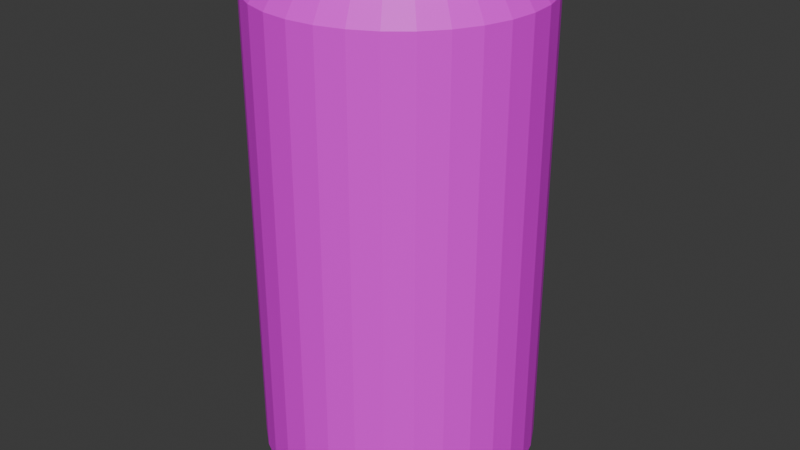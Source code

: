 # Source: CokeCan.blend  (saved by Blender 4.0.36; exported with 4.5.12 LTS)
import bpy
from mathutils import Matrix  # noqa: F401  (used for matrix-valued properties, if any)

bpy.ops.wm.read_factory_settings(use_empty=True)
scene = bpy.context.scene
scene.name = 'Scene'

# ---- collections
col_collection = bpy.data.collections.new('Collection'); scene.collection.children.link(col_collection)

# ---- images (referenced by path relative to the original .blend; pixels are not part of the script)
import os
ASSET_DIR = os.environ.get("B2B_ASSET_DIR", "")  # directory of the original .blend (textures are referenced by path, not embedded)
HERE = os.path.dirname(os.path.abspath(__file__))  # packed textures are extracted next to this script under _unpacked/

def load_image(name, relpath, width, height, colorspace="sRGB"):
    """Load a texture the original file referenced (path relative to the .blend, or extracted next to this script)."""
    p = next((c for c in (os.path.join(HERE, relpath), os.path.join(ASSET_DIR, relpath)) if relpath and os.path.exists(c)), "")
    if p:
        img = bpy.data.images.load(p, check_existing=True)
        img.name = name
    else:  # same state as the original file: an image datablock whose file is absent (Cycles renders it pink)
        img = bpy.data.images.new(name, width, height)
        img.source = "FILE"
        img.filepath = "//" + (relpath or name)
    img.colorspace_settings.name = colorspace
    return img
img_coke_can_label_jpg = load_image('Coke Can Label.jpg', 'Coke Can Label.jpg', 1024, 1024, 'sRGB')
img_top_coke_can_jpg = load_image('Top Coke Can.jpg', 'Top Coke Can.jpg', 1024, 1024, 'sRGB')

# ---- materials (node trees are filled in below, after node groups)
mat_material_004 = bpy.data.materials.new('Material.004')
mat_material_004.use_transparent_shadow = False
mat_material_002 = bpy.data.materials.new('Material.002')
mat_material_002.use_transparent_shadow = False
mat_material_003 = bpy.data.materials.new('Material.003')
mat_material_003.use_transparent_shadow = False

# ---- material node trees
mat_material_004.use_nodes = True; mat_material_004.node_tree.nodes.clear()
_N = mat_material_004.node_tree.nodes; _L = mat_material_004.node_tree.links
n0 = _N.new('ShaderNodeBsdfPrincipled'); n0.name = 'Principled BSDF'; n0.location = (10, 300)
n0.inputs[3].default_value = 1.45
n1 = _N.new('ShaderNodeOutputMaterial'); n1.name = 'Material Output'; n1.location = (300, 300)
n2 = _N.new('ShaderNodeTexImage'); n2.name = 'Image Texture'; n2.location = (-280, 275)
n2.image = img_coke_can_label_jpg
_L.new(n0.outputs[0], n1.inputs[0])
_L.new(n2.outputs[0], n0.inputs[0])
n1.is_active_output = True
mat_material_002.use_nodes = True; mat_material_002.node_tree.nodes.clear()
_N = mat_material_002.node_tree.nodes; _L = mat_material_002.node_tree.links
n0 = _N.new('ShaderNodeBsdfPrincipled'); n0.name = 'Principled BSDF'; n0.location = (10, 300)
n0.inputs[0].default_value = (0.4762, 0.4762, 0.4762, 1.0)
n0.inputs[3].default_value = 1.45
n1 = _N.new('ShaderNodeOutputMaterial'); n1.name = 'Material Output'; n1.location = (300, 300)
_L.new(n0.outputs[0], n1.inputs[0])
n1.is_active_output = True
mat_material_003.use_nodes = True; mat_material_003.node_tree.nodes.clear()
_N = mat_material_003.node_tree.nodes; _L = mat_material_003.node_tree.links
n0 = _N.new('ShaderNodeBsdfPrincipled'); n0.name = 'Principled BSDF'; n0.location = (10, 300)
n0.inputs[3].default_value = 1.45
n1 = _N.new('ShaderNodeOutputMaterial'); n1.name = 'Material Output'; n1.location = (300, 300)
n2 = _N.new('ShaderNodeTexImage'); n2.name = 'Image Texture'; n2.location = (-280, 275)
n2.image = img_top_coke_can_jpg
_L.new(n0.outputs[0], n1.inputs[0])
_L.new(n2.outputs[0], n0.inputs[0])
n1.is_active_output = True

# ---- world
world_world = bpy.data.worlds.new('World'); scene.world = world_world
world_world.use_nodes = True; world_world.node_tree.nodes.clear()
_N = world_world.node_tree.nodes; _L = world_world.node_tree.links
n0 = _N.new('ShaderNodeOutputWorld'); n0.name = 'World Output'; n0.location = (300, 300)
n1 = _N.new('ShaderNodeBackground'); n1.name = 'Background'; n1.location = (10, 300)
n1.inputs[0].default_value = (0.05088, 0.05088, 0.05088, 1.0)
_L.new(n1.outputs[0], n0.inputs[0])
n0.is_active_output = True
world_world.color = (0.05088, 0.05088, 0.05088)
world_world.use_sun_shadow = False
world_world.sun_shadow_jitter_overblur = 0.0

# ---- meshes
me_cylinder_001 = bpy.data.meshes.new('Cylinder.001')
me_cylinder_001.from_pydata([(-0.01178, 0.01593, -0.05592), (-0.02311, 0.01593, -0.05249), (-0.03355, 0.01593, -0.04691), (-0.0427, 0.01593, -0.0394), (-0.05021, 0.01593, -0.03025), (-0.05579, 0.01593, -0.01981), (-0.05922, 0.01593, -0.008483), (-0.06038, 0.01593, 0.003297), (-0.05922, 0.01593, 0.01508), (-0.05579, 0.01593, 0.0264), (-0.05021, 0.01593, 0.03684), (-0.0427, 0.01593, 0.04599), (-0.03355, 0.01593, 0.0535), (-0.02311, 0.01593, 0.05908), (-0.01178, 0.01593, 0.06252), (0.0, 0.01593, 0.06368), (0.01178, 0.01593, 0.06252), (0.02311, 0.01593, 0.05908), (0.03355, 0.01593, 0.0535), (0.0427, 0.01593, 0.04599), (0.05021, 0.01593, 0.03684), (0.05579, 0.01593, 0.0264), (0.05922, 0.01593, 0.01508), (0.06038, 0.01593, 0.003297), (0.05922, 0.01593, -0.008483), (0.05579, 0.01593, -0.01981), (0.05021, 0.01593, -0.03025), (0.0427, 0.01593, -0.0394), (0.03355, 0.01593, -0.04691), (0.02311, 0.01593, -0.05249), (0.01178, 0.01593, -0.05592), (0.0, 0.01593, -0.05708), (0.0, 0.008837, -0.05308), (0.0, 0.02302, -0.06109), (0.011, 0.008837, -0.05199), (0.01256, 0.02302, -0.05985), (0.02157, 0.008837, -0.04879), (0.02464, 0.02302, -0.05619), (0.03132, 0.008837, -0.04358), (0.03577, 0.02302, -0.05024), (0.03986, 0.008837, -0.03657), (0.04553, 0.02302, -0.04223), (0.04687, 0.008837, -0.02802), (0.05354, 0.02302, -0.03247), (0.05208, 0.008837, -0.01828), (0.05949, 0.02302, -0.02134), (0.05529, 0.008837, -0.007701), (0.06315, 0.02302, -0.009264), (0.05638, 0.008837, 0.003297), (0.06439, 0.02302, 0.003297), (0.05529, 0.008837, 0.0143), (0.06315, 0.02302, 0.01586), (0.05208, 0.008837, 0.02487), (0.05949, 0.02302, 0.02794), (0.04687, 0.008837, 0.03462), (0.05354, 0.02302, 0.03907), (0.03986, 0.008837, 0.04316), (0.04553, 0.02302, 0.04883), (0.03132, 0.008837, 0.05017), (0.03577, 0.02302, 0.05683), (0.02157, 0.008837, 0.05538), (0.02464, 0.02302, 0.06278), (0.011, 0.008837, 0.05859), (0.01256, 0.02302, 0.06645), (0.0, 0.008837, 0.05967), (0.0, 0.02302, 0.06768), (-0.011, 0.008837, 0.05859), (-0.01256, 0.02302, 0.06645), (-0.02157, 0.008837, 0.05538), (-0.02464, 0.02302, 0.06278), (-0.03132, 0.008837, 0.05017), (-0.03577, 0.02302, 0.05683), (-0.03986, 0.008837, 0.04316), (-0.04553, 0.02302, 0.04883), (-0.04687, 0.008837, 0.03462), (-0.05354, 0.02302, 0.03907), (-0.05208, 0.008837, 0.02487), (-0.05949, 0.02302, 0.02794), (-0.05529, 0.008837, 0.0143), (-0.06315, 0.02302, 0.01586), (-0.05638, 0.008837, 0.003297), (-0.06439, 0.02302, 0.003297), (-0.05529, 0.008837, -0.007701), (-0.06315, 0.02302, -0.009264), (-0.05208, 0.008837, -0.01828), (-0.05949, 0.02302, -0.02134), (-0.04687, 0.008837, -0.02802), (-0.05354, 0.02302, -0.03247), (-0.03986, 0.008837, -0.03657), (-0.04553, 0.02302, -0.04223), (-0.03132, 0.008837, -0.04358), (-0.03577, 0.02302, -0.05024), (-0.02157, 0.008837, -0.04879), (-0.02464, 0.02302, -0.05619), (-0.011, 0.008837, -0.05199), (-0.01256, 0.02302, -0.05985), (-0.01131, 0.2472, -0.05357), (-0.02219, 0.2472, -0.05027), (-0.03222, 0.2472, -0.04492), (-0.041, 0.2472, -0.0377), (-0.04821, 0.2472, -0.02892), (-0.05357, 0.2472, -0.01889), (-0.05687, 0.2472, -0.008015), (-0.05799, 0.2472, 0.003297), (-0.05687, 0.2472, 0.01461), (-0.05357, 0.2472, 0.02549), (-0.04821, 0.2472, 0.03551), (-0.041, 0.2472, 0.0443), (-0.03222, 0.2472, 0.05151), (-0.02219, 0.2472, 0.05687), (-0.01131, 0.2472, 0.06017), (1.563e-10, 0.2472, 0.06128), (0.01131, 0.2472, 0.06017), (0.02219, 0.2472, 0.05687), (0.03222, 0.2472, 0.05151), (0.041, 0.2472, 0.0443), (0.04821, 0.2472, 0.03551), (0.05357, 0.2472, 0.02549), (0.05687, 0.2472, 0.01461), (0.05799, 0.2472, 0.003297), (0.05687, 0.2472, -0.008015), (0.05357, 0.2472, -0.01889), (0.04821, 0.2472, -0.02892), (0.041, 0.2472, -0.0377), (0.03222, 0.2472, -0.04492), (0.02219, 0.2472, -0.05027), (0.01131, 0.2472, -0.05357), (1.563e-10, 0.2472, -0.05469), (-0.01131, 0.2504, -0.05357), (-0.02219, 0.2504, -0.05027), (-0.03222, 0.2504, -0.04492), (-0.041, 0.2504, -0.0377), (-0.04821, 0.2504, -0.02892), (-0.05357, 0.2504, -0.01889), (-0.05687, 0.2504, -0.008015), (-0.05799, 0.2504, 0.003297), (-0.05687, 0.2504, 0.01461), (-0.05357, 0.2504, 0.02549), (-0.04821, 0.2504, 0.03551), (-0.041, 0.2504, 0.0443), (-0.03222, 0.2504, 0.05151), (-0.02219, 0.2504, 0.05687), (-0.01131, 0.2504, 0.06017), (1.563e-10, 0.2504, 0.06128), (0.01131, 0.2504, 0.06017), (0.02219, 0.2504, 0.05687), (0.03222, 0.2504, 0.05151), (0.041, 0.2504, 0.0443), (0.04821, 0.2504, 0.03551), (0.05357, 0.2504, 0.02549), (0.05687, 0.2504, 0.01461), (0.05799, 0.2504, 0.003297), (0.05687, 0.2504, -0.008015), (0.05357, 0.2504, -0.01889), (0.04821, 0.2504, -0.02892), (0.041, 0.2504, -0.0377), (0.03222, 0.2504, -0.04492), (0.02219, 0.2504, -0.05027), (0.01131, 0.2504, -0.05357), (1.563e-10, 0.2504, -0.05469)], [], [(95, 33, 31, 0), (31, 30, 34, 32), (30, 29, 36, 34), (29, 28, 38, 36), (28, 27, 40, 38), (27, 26, 42, 40), (26, 25, 44, 42), (25, 24, 46, 44), (24, 23, 48, 46), (23, 22, 50, 48), (22, 21, 52, 50), (21, 20, 54, 52), (20, 19, 56, 54), (19, 18, 58, 56), (18, 17, 60, 58), (17, 16, 62, 60), (16, 15, 64, 62), (15, 14, 66, 64), (14, 13, 68, 66), (13, 12, 70, 68), (12, 11, 72, 70), (11, 10, 74, 72), (10, 9, 76, 74), (9, 8, 78, 76), (8, 7, 80, 78), (7, 6, 82, 80), (6, 5, 84, 82), (5, 4, 86, 84), (4, 3, 88, 86), (3, 2, 90, 88), (2, 1, 92, 90), (1, 0, 94, 92), (0, 31, 32, 94), (32, 34, 36, 38, 40, 42, 44, 46, 48, 50, 52, 54, 56, 58, 60, 62, 64, 66, 68, 70, 72, 74, 76, 78, 80, 82, 84, 86, 88, 90, 92, 94), (93, 95, 0, 1), (91, 93, 1, 2), (89, 91, 2, 3), (87, 89, 3, 4), (85, 87, 4, 5), (83, 85, 5, 6), (81, 83, 6, 7), (79, 81, 7, 8), (77, 79, 8, 9), (75, 77, 9, 10), (73, 75, 10, 11), (71, 73, 11, 12), (69, 71, 12, 13), (67, 69, 13, 14), (65, 67, 14, 15), (63, 65, 15, 16), (61, 63, 16, 17), (59, 61, 17, 18), (57, 59, 18, 19), (55, 57, 19, 20), (53, 55, 20, 21), (51, 53, 21, 22), (49, 51, 22, 23), (47, 49, 23, 24), (45, 47, 24, 25), (43, 45, 25, 26), (41, 43, 26, 27), (39, 41, 27, 28), (37, 39, 28, 29), (35, 37, 29, 30), (33, 35, 30, 31), (120, 152, 151, 119), (107, 139, 138, 106), (121, 153, 152, 120), (108, 140, 139, 107), (122, 154, 153, 121), (109, 141, 140, 108), (96, 128, 159, 127), (123, 155, 154, 122), (110, 142, 141, 109), (97, 129, 128, 96), (124, 156, 155, 123), (111, 143, 142, 110), (98, 130, 129, 97), (125, 157, 156, 124), (112, 144, 143, 111), (99, 131, 130, 98), (126, 158, 157, 125), (113, 145, 144, 112), (100, 132, 131, 99), (127, 159, 158, 126), (114, 146, 145, 113), (101, 133, 132, 100), (115, 147, 146, 114), (102, 134, 133, 101), (116, 148, 147, 115), (103, 135, 134, 102), (117, 149, 148, 116), (104, 136, 135, 103), (118, 150, 149, 117), (105, 137, 136, 104), (119, 151, 150, 118), (106, 138, 137, 105)])
me_cylinder_001.polygons.foreach_set('material_index', [1, 1, 1, 1, 1, 1, 1, 1, 1, 1, 1, 1, 1, 1, 1, 1, 1, 1, 1, 1, 1, 1, 1, 1, 1, 1, 1, 1, 1, 1, 1, 1, 1, 1, 1, 1, 1, 1, 1, 1, 1, 1, 1, 1, 1, 1, 1, 1, 1, 1, 1, 1, 1, 1, 1, 1, 1, 1, 1, 1, 1, 1, 1, 1, 1, 1, 1, 1, 1, 1, 1, 1, 1, 1, 1, 1, 1, 1, 1, 1, 1, 1, 1, 1, 1, 1, 1, 1, 1, 1, 1, 1, 1, 1, 1, 1, 1])
_uv = me_cylinder_001.uv_layers.new(name='UVMap')
_uv.uv.foreach_set('vector', [0.7032, 0.4854, 0.75, 0.49, 0.75, 0.4751, 0.7061, 0.4707, 0.75, 0.4751, 0.7939, 0.4707, 0.791, 0.4561, 0.75, 0.4601, 0.7939, 0.4707, 0.8361, 0.4579, 0.8304, 0.4441, 0.791, 0.4561, 0.8361, 0.4579, 0.875, 0.4371, 0.8667, 0.4247, 0.8304, 0.4441, 0.875, 0.4371, 0.9091, 0.4091, 0.8986, 0.3986, 0.8667, 0.4247, 0.9091, 0.4091, 0.9371, 0.375, 0.9247, 0.3667, 0.8986, 0.3986, 0.9371, 0.375, 0.9579, 0.3361, 0.9441, 0.3304, 0.9247, 0.3667, 0.9579, 0.3361, 0.9707, 0.2939, 0.9561, 0.291, 0.9441, 0.3304, 0.9707, 0.2939, 0.9751, 0.25, 0.9601, 0.25, 0.9561, 0.291, 0.9751, 0.25, 0.9707, 0.2061, 0.9561, 0.209, 0.9601, 0.25, 0.9707, 0.2061, 0.9579, 0.1639, 0.9441, 0.1696, 0.9561, 0.209, 0.9579, 0.1639, 0.9371, 0.125, 0.9247, 0.1333, 0.9441, 0.1696, 0.9371, 0.125, 0.9091, 0.09085, 0.8986, 0.1014, 0.9247, 0.1333, 0.9091, 0.09085, 0.875, 0.06286, 0.8667, 0.07528, 0.8986, 0.1014, 0.875, 0.06286, 0.8361, 0.04207, 0.8304, 0.05586, 0.8667, 0.07528, 0.8361, 0.04207, 0.7939, 0.02926, 0.791, 0.0439, 0.8304, 0.05586, 0.7939, 0.02926, 0.75, 0.02493, 0.75, 0.03987, 0.791, 0.0439, 0.75, 0.02493, 0.7061, 0.02926, 0.709, 0.0439, 0.75, 0.03987, 0.7061, 0.02926, 0.6639, 0.04207, 0.6696, 0.05586, 0.709, 0.0439, 0.6639, 0.04207, 0.625, 0.06286, 0.6333, 0.07528, 0.6696, 0.05586, 0.625, 0.06286, 0.5909, 0.09085, 0.6014, 0.1014, 0.6333, 0.07528, 0.5909, 0.09085, 0.5629, 0.125, 0.5753, 0.1333, 0.6014, 0.1014, 0.5629, 0.125, 0.5421, 0.1639, 0.5559, 0.1696, 0.5753, 0.1333, 0.5421, 0.1639, 0.5293, 0.2061, 0.5439, 0.209, 0.5559, 0.1696, 0.5293, 0.2061, 0.5249, 0.25, 0.5399, 0.25, 0.5439, 0.209, 0.5249, 0.25, 0.5293, 0.2939, 0.5439, 0.291, 0.5399, 0.25, 0.5293, 0.2939, 0.5421, 0.3361, 0.5559, 0.3304, 0.5439, 0.291, 0.5421, 0.3361, 0.5629, 0.375, 0.5753, 0.3667, 0.5559, 0.3304, 0.5629, 0.375, 0.5909, 0.4091, 0.6014, 0.3986, 0.5753, 0.3667, 0.5909, 0.4091, 0.625, 0.4371, 0.6333, 0.4247, 0.6014, 0.3986, 0.625, 0.4371, 0.6639, 0.4579, 0.6696, 0.4441, 0.6333, 0.4247, 0.6639, 0.4579, 0.7061, 0.4707, 0.709, 0.4561, 0.6696, 0.4441, 0.7061, 0.4707, 0.75, 0.4751, 0.75, 0.4601, 0.709, 0.4561, 0.75, 0.4601, 0.791, 0.4561, 0.8304, 0.4441, 0.8667, 0.4247, 0.8986, 0.3986, 0.9247, 0.3667, 0.9441, 0.3304, 0.9561, 0.291, 0.9601, 0.25, 0.9561, 0.209, 0.9441, 0.1696, 0.9247, 0.1333, 0.8986, 0.1014, 0.8667, 0.07528, 0.8304, 0.05586, 0.791, 0.0439, 0.75, 0.03987, 0.709, 0.0439, 0.6696, 0.05586, 0.6333, 0.07528, 0.6014, 0.1014, 0.5753, 0.1333, 0.5559, 0.1696, 0.5439, 0.209, 0.5399, 0.25, 0.5439, 0.291, 0.5559, 0.3304, 0.5753, 0.3667, 0.6014, 0.3986, 0.6333, 0.4247, 0.6696, 0.4441, 0.709, 0.4561, 0.6582, 0.4717, 0.7032, 0.4854, 0.7061, 0.4707, 0.6639, 0.4579, 0.6167, 0.4496, 0.6582, 0.4717, 0.6639, 0.4579, 0.625, 0.4371, 0.5803, 0.4197, 0.6167, 0.4496, 0.625, 0.4371, 0.5909, 0.4091, 0.5504, 0.3833, 0.5803, 0.4197, 0.5909, 0.4091, 0.5629, 0.375, 0.5283, 0.3418, 0.5504, 0.3833, 0.5629, 0.375, 0.5421, 0.3361, 0.5146, 0.2968, 0.5283, 0.3418, 0.5421, 0.3361, 0.5293, 0.2939, 0.51, 0.25, 0.5146, 0.2968, 0.5293, 0.2939, 0.5249, 0.25, 0.5146, 0.2032, 0.51, 0.25, 0.5249, 0.25, 0.5293, 0.2061, 0.5283, 0.1582, 0.5146, 0.2032, 0.5293, 0.2061, 0.5421, 0.1639, 0.5504, 0.1167, 0.5283, 0.1582, 0.5421, 0.1639, 0.5629, 0.125, 0.5803, 0.08029, 0.5504, 0.1167, 0.5629, 0.125, 0.5909, 0.09085, 0.6167, 0.05045, 0.5803, 0.08029, 0.5909, 0.09085, 0.625, 0.06286, 0.6582, 0.02827, 0.6167, 0.05045, 0.625, 0.06286, 0.6639, 0.04207, 0.7032, 0.01461, 0.6582, 0.02827, 0.6639, 0.04207, 0.7061, 0.02926, 0.75, 0.01, 0.7032, 0.01461, 0.7061, 0.02926, 0.75, 0.02493, 0.7968, 0.01461, 0.75, 0.01, 0.75, 0.02493, 0.7939, 0.02926, 0.8418, 0.02827, 0.7968, 0.01461, 0.7939, 0.02926, 0.8361, 0.04207, 0.8833, 0.05045, 0.8418, 0.02827, 0.8361, 0.04207, 0.875, 0.06286, 0.9197, 0.08029, 0.8833, 0.05045, 0.875, 0.06286, 0.9091, 0.09085, 0.9496, 0.1167, 0.9197, 0.08029, 0.9091, 0.09085, 0.9371, 0.125, 0.9717, 0.1582, 0.9496, 0.1167, 0.9371, 0.125, 0.9579, 0.1639, 0.9854, 0.2032, 0.9717, 0.1582, 0.9579, 0.1639, 0.9707, 0.2061, 0.99, 0.25, 0.9854, 0.2032, 0.9707, 0.2061, 0.9751, 0.25, 0.9854, 0.2968, 0.99, 0.25, 0.9751, 0.25, 0.9707, 0.2939, 0.9717, 0.3418, 0.9854, 0.2968, 0.9707, 0.2939, 0.9579, 0.3361, 0.9496, 0.3833, 0.9717, 0.3418, 0.9579, 0.3361, 0.9371, 0.375, 0.9197, 0.4197, 0.9496, 0.3833, 0.9371, 0.375, 0.9091, 0.4091, 0.8833, 0.4496, 0.9197, 0.4197, 0.9091, 0.4091, 0.875, 0.4371, 0.8418, 0.4717, 0.8833, 0.4496, 0.875, 0.4371, 0.8361, 0.4579, 0.7968, 0.4854, 0.8418, 0.4717, 0.8361, 0.4579, 0.7939, 0.4707, 0.75, 0.49, 0.7968, 0.4854, 0.7939, 0.4707, 0.75, 0.4751, -0.9017, 0.2631, -0.9017, 0.2631, -0.9012, 0.2172, -0.9012, 0.2172, 0.04258, 0.3862, 0.04258, 0.3862, 0.04304, 0.3449, 0.04304, 0.3449, -0.9022, 0.3044, -0.9022, 0.3044, -0.9017, 0.2631, -0.9017, 0.2631, 0.04206, 0.4321, 0.04206, 0.4321, 0.04258, 0.3862, 0.04258, 0.3862, -0.9026, 0.3395, -0.9026, 0.3395, -0.9022, 0.3044, -0.9022, 0.3044, 0.04152, 0.4808, 0.04152, 0.4808, 0.04206, 0.4321, 0.04206, 0.4321, -0.9057, 0.6198, -0.9057, 0.6198, -0.9052, 0.5739, -0.9052, 0.5739, -0.903, 0.3808, -0.903, 0.3808, -0.9026, 0.3395, -0.9026, 0.3395, 0.04096, 0.5305, 0.04096, 0.5305, 0.04152, 0.4808, 0.04152, 0.4808, -0.9062, 0.6611, -0.9062, 0.6611, -0.9057, 0.6198, -0.9057, 0.6198, -0.9035, 0.4267, -0.9035, 0.4267, -0.903, 0.3808, -0.903, 0.3808, 0.04041, 0.5792, 0.04041, 0.5792, 0.04096, 0.5305, 0.04096, 0.5305, -0.9066, 0.6962, -0.9066, 0.6962, -0.9062, 0.6611, -0.9062, 0.6611, -0.9041, 0.4755, -0.9041, 0.4755, -0.9035, 0.4267, -0.9035, 0.4267, 0.03989, 0.6251, 0.03989, 0.6251, 0.04041, 0.5792, 0.04041, 0.5792, 0.04659, 0.02947, 0.04659, 0.02947, 0.04706, -0.01184, 0.04706, -0.01184, -0.9046, 0.5252, -0.9046, 0.5252, -0.9041, 0.4755, -0.9041, 0.4755, 0.03943, 0.6665, 0.03943, 0.6665, 0.03989, 0.6251, 0.03989, 0.6251, 0.04608, 0.07537, 0.04608, 0.07537, 0.04659, 0.02947, 0.04659, 0.02947, -0.9052, 0.5739, -0.9052, 0.5739, -0.9046, 0.5252, -0.9046, 0.5252, 0.03903, 0.7016, 0.03903, 0.7016, 0.03943, 0.6665, 0.03943, 0.6665, 0.04553, 0.1241, 0.04553, 0.1241, 0.04608, 0.07537, 0.04608, 0.07537, -0.899, 0.02412, -0.899, 0.02412, -0.8985, -0.01719, -0.8985, -0.01719, 0.04497, 0.1738, 0.04497, 0.1738, 0.04553, 0.1241, 0.04553, 0.1241, -0.8995, 0.07002, -0.8995, 0.07002, -0.899, 0.02412, -0.899, 0.02412, 0.04442, 0.2225, 0.04442, 0.2225, 0.04497, 0.1738, 0.04497, 0.1738, -0.9001, 0.1188, -0.9001, 0.1188, -0.8995, 0.07002, -0.8995, 0.07002, 0.0439, 0.2684, 0.0439, 0.2684, 0.04442, 0.2225, 0.04442, 0.2225, -0.9006, 0.1684, -0.9006, 0.1684, -0.9001, 0.1188, -0.9001, 0.1188, 0.04344, 0.3097, 0.04344, 0.3097, 0.0439, 0.2684, 0.0439, 0.2684, -0.9012, 0.2172, -0.9012, 0.2172, -0.9006, 0.1684, -0.9006, 0.1684, 0.04304, 0.3449, 0.04304, 0.3449, 0.04344, 0.3097, 0.04344, 0.3097])
me_cylinder_001.materials.append(mat_material_004)
me_cylinder_001.materials.append(mat_material_002)
me_cylinder_001.materials.append(mat_material_003)
me_cylinder_001.update()
me_cylinder_003 = bpy.data.meshes.new('Cylinder.003')
me_cylinder_003.from_pydata([(-0.01131, 0.2504, -0.05357), (-0.02219, 0.2504, -0.05027), (-0.03222, 0.2504, -0.04492), (-0.041, 0.2504, -0.0377), (-0.04821, 0.2504, -0.02892), (-0.05357, 0.2504, -0.01889), (-0.05687, 0.2504, -0.008015), (-0.05799, 0.2504, 0.003297), (-0.05687, 0.2504, 0.01461), (-0.05357, 0.2504, 0.02549), (-0.04821, 0.2504, 0.03551), (-0.041, 0.2504, 0.0443), (-0.03222, 0.2504, 0.05151), (-0.02219, 0.2504, 0.05687), (-0.01131, 0.2504, 0.06017), (1.563e-10, 0.2504, 0.06128), (0.01131, 0.2504, 0.06017), (0.02219, 0.2504, 0.05687), (0.03222, 0.2504, 0.05151), (0.041, 0.2504, 0.0443), (0.04821, 0.2504, 0.03551), (0.05357, 0.2504, 0.02549), (0.05687, 0.2504, 0.01461), (0.05799, 0.2504, 0.003297), (0.05687, 0.2504, -0.008015), (0.05357, 0.2504, -0.01889), (0.04821, 0.2504, -0.02892), (0.041, 0.2504, -0.0377), (0.03222, 0.2504, -0.04492), (0.02219, 0.2504, -0.05027), (0.01131, 0.2504, -0.05357), (1.563e-10, 0.2504, -0.05469)], [], [(31, 0, 1, 2, 3, 4, 5, 6, 7, 8, 9, 10, 11, 12, 13, 14, 15, 16, 17, 18, 19, 20, 21, 22, 23, 24, 25, 26, 27, 28, 29, 30)])
me_cylinder_003.polygons.foreach_set('material_index', [2])
_uv = me_cylinder_003.uv_layers.new(name='UVMap')
_uv.uv.foreach_set('vector', [0.6983, 0.8648, 0.7624, 0.8207, 0.8165, 0.7643, 0.8586, 0.6979, 0.8871, 0.6241, 0.9007, 0.5456, 0.8992, 0.4654, 0.8824, 0.3868, 0.851, 0.3126, 0.8063, 0.2458, 0.7499, 0.1888, 0.6841, 0.144, 0.6113, 0.1129, 0.5344, 0.09691, 0.4562, 0.0965, 0.3799, 0.1117, 0.3084, 0.142, 0.2443, 0.1862, 0.1901, 0.2425, 0.1481, 0.3089, 0.1196, 0.3828, 0.1059, 0.4613, 0.1075, 0.5414, 0.1243, 0.6201, 0.1557, 0.6942, 0.2004, 0.7611, 0.2568, 0.818, 0.3226, 0.8629, 0.3954, 0.8939, 0.4723, 0.9099, 0.5504, 0.9103, 0.6268, 0.8951])
me_cylinder_003.materials.append(mat_material_004)
me_cylinder_003.materials.append(mat_material_002)
me_cylinder_003.materials.append(mat_material_003)
me_cylinder_003.update()
me_cylinder_004 = bpy.data.meshes.new('Cylinder.004')
me_cylinder_004.from_pydata([(0.0, 0.2378, -0.06109), (0.01256, 0.2378, -0.05985), (0.02464, 0.2378, -0.05619), (0.03577, 0.2378, -0.05024), (0.04553, 0.2378, -0.04223), (0.05354, 0.2378, -0.03247), (0.05949, 0.2378, -0.02134), (0.06315, 0.2378, -0.009264), (0.06439, 0.2378, 0.003297), (0.06315, 0.2378, 0.01586), (0.05949, 0.2378, 0.02794), (0.05354, 0.2378, 0.03907), (0.04553, 0.2378, 0.04883), (0.03577, 0.2378, 0.05683), (0.02464, 0.2378, 0.06278), (0.01256, 0.2378, 0.06645), (0.0, 0.2378, 0.06768), (-0.01256, 0.2378, 0.06645), (-0.02464, 0.2378, 0.06278), (-0.03577, 0.2378, 0.05683), (-0.04553, 0.2378, 0.04883), (-0.05354, 0.2378, 0.03907), (-0.05949, 0.2378, 0.02794), (-0.06315, 0.2378, 0.01586), (-0.06439, 0.2378, 0.003297), (-0.06315, 0.2378, -0.009264), (-0.05949, 0.2378, -0.02134), (-0.05354, 0.2378, -0.03247), (-0.04553, 0.2378, -0.04223), (-0.03577, 0.2378, -0.05024), (-0.02464, 0.2378, -0.05619), (-0.01256, 0.2378, -0.05985), (0.0, 0.02302, -0.06109), (0.01256, 0.02302, -0.05985), (0.02464, 0.02302, -0.05619), (0.03577, 0.02302, -0.05024), (0.04553, 0.02302, -0.04223), (0.05354, 0.02302, -0.03247), (0.05949, 0.02302, -0.02134), (0.06315, 0.02302, -0.009264), (0.06439, 0.02302, 0.003297), (0.06315, 0.02302, 0.01586), (0.05949, 0.02302, 0.02794), (0.05354, 0.02302, 0.03907), (0.04553, 0.02302, 0.04883), (0.03577, 0.02302, 0.05683), (0.02464, 0.02302, 0.06278), (0.01256, 0.02302, 0.06645), (0.0, 0.02302, 0.06768), (-0.01256, 0.02302, 0.06645), (-0.02464, 0.02302, 0.06278), (-0.03577, 0.02302, 0.05683), (-0.04553, 0.02302, 0.04883), (-0.05354, 0.02302, 0.03907), (-0.05949, 0.02302, 0.02794), (-0.06315, 0.02302, 0.01586), (-0.06439, 0.02302, 0.003297), (-0.06315, 0.02302, -0.009264), (-0.05949, 0.02302, -0.02134), (-0.05354, 0.02302, -0.03247), (-0.04553, 0.02302, -0.04223), (-0.03577, 0.02302, -0.05024), (-0.02464, 0.02302, -0.05619), (-0.01256, 0.02302, -0.05985), (0.0, 0.2378, -0.06109), (0.01256, 0.2378, -0.05985), (0.02464, 0.2378, -0.05619), (0.03577, 0.2378, -0.05024), (0.04553, 0.2378, -0.04223), (0.05354, 0.2378, -0.03247), (0.05949, 0.2378, -0.02134), (0.06315, 0.2378, -0.009264), (0.06439, 0.2378, 0.003297), (0.06315, 0.2378, 0.01586), (0.05949, 0.2378, 0.02794), (0.05354, 0.2378, 0.03907), (0.04553, 0.2378, 0.04883), (0.03577, 0.2378, 0.05683), (0.02464, 0.2378, 0.06278), (0.01256, 0.2378, 0.06645), (0.0, 0.2378, 0.06768), (-0.01256, 0.2378, 0.06645), (-0.02464, 0.2378, 0.06278), (-0.03577, 0.2378, 0.05683), (-0.04553, 0.2378, 0.04883), (-0.05354, 0.2378, 0.03907), (-0.05949, 0.2378, 0.02794), (-0.06315, 0.2378, 0.01586), (-0.06439, 0.2378, 0.003297), (-0.06315, 0.2378, -0.009264), (-0.05949, 0.2378, -0.02134), (-0.05354, 0.2378, -0.03247), (-0.04553, 0.2378, -0.04223), (-0.03577, 0.2378, -0.05024), (-0.02464, 0.2378, -0.05619), (-0.01256, 0.2378, -0.05985), (-0.01131, 0.2472, -0.05357), (-0.02219, 0.2472, -0.05027), (-0.03222, 0.2472, -0.04492), (-0.041, 0.2472, -0.0377), (-0.04821, 0.2472, -0.02892), (-0.05357, 0.2472, -0.01889), (-0.05687, 0.2472, -0.008015), (-0.05799, 0.2472, 0.003297), (-0.05687, 0.2472, 0.01461), (-0.05357, 0.2472, 0.02549), (-0.04821, 0.2472, 0.03551), (-0.041, 0.2472, 0.0443), (-0.03222, 0.2472, 0.05151), (-0.02219, 0.2472, 0.05687), (-0.01131, 0.2472, 0.06017), (1.563e-10, 0.2472, 0.06128), (0.01131, 0.2472, 0.06017), (0.02219, 0.2472, 0.05687), (0.03222, 0.2472, 0.05151), (0.041, 0.2472, 0.0443), (0.04821, 0.2472, 0.03551), (0.05357, 0.2472, 0.02549), (0.05687, 0.2472, 0.01461), (0.05799, 0.2472, 0.003297), (0.05687, 0.2472, -0.008015), (0.05357, 0.2472, -0.01889), (0.04821, 0.2472, -0.02892), (0.041, 0.2472, -0.0377), (0.03222, 0.2472, -0.04492), (0.02219, 0.2472, -0.05027), (0.01131, 0.2472, -0.05357), (1.563e-10, 0.2472, -0.05469)], [], [(63, 31, 0, 32), (34, 2, 3, 35), (35, 3, 4, 36), (36, 4, 5, 37), (37, 5, 6, 38), (38, 6, 7, 39), (39, 7, 8, 40), (40, 8, 9, 41), (41, 9, 10, 42), (42, 10, 11, 43), (43, 11, 12, 44), (44, 12, 13, 45), (45, 13, 14, 46), (46, 14, 15, 47), (47, 15, 16, 48), (48, 16, 17, 49), (49, 17, 18, 50), (50, 18, 19, 51), (51, 19, 20, 52), (52, 20, 21, 53), (53, 21, 22, 54), (54, 22, 23, 55), (55, 23, 24, 56), (56, 24, 25, 57), (57, 25, 26, 58), (58, 26, 27, 59), (59, 27, 28, 60), (60, 28, 29, 61), (61, 29, 30, 62), (62, 30, 31, 63), (30, 29, 93, 94), (33, 1, 2, 34), (32, 0, 1, 33), (8, 7, 71, 72), (17, 16, 80, 81), (26, 25, 89, 90), (4, 3, 67, 68), (13, 12, 76, 77), (22, 21, 85, 86), (31, 30, 94, 95), (9, 8, 72, 73), (18, 17, 81, 82), (27, 26, 90, 91), (5, 4, 68, 69), (14, 13, 77, 78), (23, 22, 86, 87), (1, 0, 64, 65), (0, 31, 95, 64), (10, 9, 73, 74), (19, 18, 82, 83), (28, 27, 91, 92), (6, 5, 69, 70), (15, 14, 78, 79), (24, 23, 87, 88), (2, 1, 65, 66), (11, 10, 74, 75), (20, 19, 83, 84), (29, 28, 92, 93), (7, 6, 70, 71), (16, 15, 79, 80), (25, 24, 88, 89), (3, 2, 66, 67), (12, 11, 75, 76), (21, 20, 84, 85), (30, 97, 96, 31), (21, 106, 105, 22), (12, 115, 114, 13), (3, 124, 123, 4), (25, 102, 101, 26), (16, 111, 110, 17), (7, 120, 119, 8), (29, 98, 97, 30), (20, 107, 106, 21), (11, 116, 115, 12), (2, 125, 124, 3), (24, 103, 102, 25), (15, 112, 111, 16), (6, 121, 120, 7), (28, 99, 98, 29), (19, 108, 107, 20), (10, 117, 116, 11), (1, 126, 125, 2), (23, 104, 103, 24), (14, 113, 112, 15), (5, 122, 121, 6), (27, 100, 99, 28), (18, 109, 108, 19), (9, 118, 117, 10), (31, 96, 127, 0), (0, 127, 126, 1), (22, 105, 104, 23), (13, 114, 113, 14), (4, 123, 122, 5), (26, 101, 100, 27), (17, 110, 109, 18), (8, 119, 118, 9)])
_uv = me_cylinder_004.uv_layers.new(name='UVMap')
_uv.uv.foreach_set('vector', [0.8536, -0.002896, 0.8617, 0.9433, 0.8018, 0.9428, 0.7937, -0.003353, 0.6653, -0.004333, 0.6734, 0.9419, 0.6098, 0.9414, 0.6017, -0.004818, 0.6017, -0.004818, 0.6098, 0.9414, 0.5499, 0.9409, 0.5418, -0.005275, 0.5418, -0.005275, 0.5499, 0.9409, 0.496, 0.9405, 0.4879, -0.005686, 0.4879, -0.005686, 0.496, 0.9405, 0.4502, 0.9402, 0.4421, -0.006035, 0.4421, -0.006035, 0.4502, 0.9402, 0.3963, 0.9397, 0.3882, -0.006446, 0.3882, -0.006446, 0.3963, 0.9397, 0.3364, 0.9393, 0.3283, -0.006903, 0.3283, -0.006903, 0.3364, 0.9393, 0.2728, 0.9388, 0.2647, -0.007388, 0.2647, -0.007388, 0.2728, 0.9388, 0.208, 0.9383, 0.1999, -0.007882, 0.1999, -0.007882, 0.208, 0.9383, 0.1444, 0.9378, 0.1363, -0.008367, 0.1363, -0.008367, 0.1444, 0.9378, 0.0845, 0.9374, 0.07641, -0.008824, 0.07641, -0.008824, 0.0845, 0.9374, 0.0306, 0.937, 0.02251, -0.009235, 0.9453, -0.9483, 0.9533, -0.002136, 0.9075, -0.002486, 0.8994, -0.9487, 0.8994, -0.9487, 0.9075, -0.002486, 0.8536, -0.002896, 0.8455, -0.9491, 0.8455, -0.9491, 0.8536, -0.002896, 0.7937, -0.003353, 0.7856, -0.9495, 0.7856, -0.9495, 0.7937, -0.003353, 0.7301, -0.003838, 0.722, -0.95, 0.722, -0.95, 0.7301, -0.003838, 0.6653, -0.004333, 0.6572, -0.9505, 0.6572, -0.9505, 0.6653, -0.004333, 0.6017, -0.004818, 0.5936, -0.951, 0.5936, -0.951, 0.6017, -0.004818, 0.5418, -0.005275, 0.5337, -0.9515, 0.5337, -0.9515, 0.5418, -0.005275, 0.4879, -0.005686, 0.4798, -0.9519, 0.4798, -0.9519, 0.4879, -0.005686, 0.4421, -0.006035, 0.434, -0.9522, 0.434, -0.9522, 0.4421, -0.006035, 0.3882, -0.006446, 0.3801, -0.9526, 0.3801, -0.9526, 0.3882, -0.006446, 0.3283, -0.006903, 0.3202, -0.9531, 0.3202, -0.9531, 0.3283, -0.006903, 0.2647, -0.007388, 0.2566, -0.9536, 0.2566, -0.9536, 0.2647, -0.007388, 0.1999, -0.007882, 0.1918, -0.9541, 0.1918, -0.9541, 0.1999, -0.007882, 0.1363, -0.008367, 0.1282, -0.9546, 0.1282, -0.9546, 0.1363, -0.008367, 0.07641, -0.008824, 0.06831, -0.955, 0.06831, -0.955, 0.07641, -0.008824, 0.02251, -0.009235, 0.01441, -0.9554, 0.9533, -0.002136, 0.9614, 0.9441, 0.9156, 0.9437, 0.9075, -0.002486, 0.9075, -0.002486, 0.9156, 0.9437, 0.8617, 0.9433, 0.8536, -0.002896, 1.408, 0.002182, 1.408, -0.02914, 1.408, -0.02914, 1.408, 0.002182, 0.7301, -0.003838, 0.7382, 0.9424, 0.6734, 0.9419, 0.6653, -0.004333, 0.7937, -0.003353, 0.8018, 0.9428, 0.7382, 0.9424, 0.7301, -0.003838, 1.396, -0.6869, 1.396, -0.7183, 1.396, -0.7183, 1.396, -0.6869, 1.401, -0.405, 1.401, -0.4364, 1.401, -0.4364, 1.401, -0.405, 1.406, -0.1231, 1.406, -0.1544, 1.406, -0.1544, 1.406, -0.1231, 1.394, -0.8122, 1.394, -0.8436, 1.394, -0.8436, 1.394, -0.8122, 1.399, -0.5303, 1.399, -0.5616, 1.399, -0.5616, 1.399, -0.5303, 1.404, -0.2484, 1.403, -0.2797, 1.403, -0.2797, 1.404, -0.2484, 1.409, 0.03351, 1.408, 0.002182, 1.408, 0.002182, 1.409, 0.03351, 1.397, -0.6556, 1.396, -0.6869, 1.396, -0.6869, 1.397, -0.6556, 1.402, -0.3737, 1.401, -0.405, 1.401, -0.405, 1.402, -0.3737, 1.407, -0.09179, 1.406, -0.1231, 1.406, -0.1231, 1.407, -0.09179, 1.395, -0.7809, 1.394, -0.8122, 1.394, -0.8122, 1.395, -0.7809, 1.4, -0.499, 1.399, -0.5303, 1.399, -0.5303, 1.4, -0.499, 1.404, -0.2171, 1.404, -0.2484, 1.404, -0.2484, 1.404, -0.2171, 1.393, -0.9062, 1.392, -0.9375, 1.392, -0.9375, 1.393, -0.9062, 1.409, 0.06483, 1.409, 0.03351, 1.409, 0.03351, 1.409, 0.06483, 1.397, -0.6243, 1.397, -0.6556, 1.397, -0.6556, 1.397, -0.6243, 1.402, -0.3424, 1.402, -0.3737, 1.402, -0.3737, 1.402, -0.3424, 1.407, -0.06047, 1.407, -0.09179, 1.407, -0.09179, 1.407, -0.06047, 1.395, -0.7496, 1.395, -0.7809, 1.395, -0.7809, 1.395, -0.7496, 1.4, -0.4677, 1.4, -0.499, 1.4, -0.499, 1.4, -0.4677, 1.405, -0.1858, 1.404, -0.2171, 1.404, -0.2171, 1.405, -0.1858, 1.393, -0.8749, 1.393, -0.9062, 1.393, -0.9062, 1.393, -0.8749, 1.398, -0.593, 1.397, -0.6243, 1.397, -0.6243, 1.398, -0.593, 1.403, -0.3111, 1.402, -0.3424, 1.402, -0.3424, 1.403, -0.3111, 1.408, -0.02914, 1.407, -0.06047, 1.407, -0.06047, 1.408, -0.02914, 1.396, -0.7183, 1.395, -0.7496, 1.395, -0.7496, 1.396, -0.7183, 1.401, -0.4364, 1.4, -0.4677, 1.4, -0.4677, 1.401, -0.4364, 1.406, -0.1544, 1.405, -0.1858, 1.405, -0.1858, 1.406, -0.1544, 1.394, -0.8436, 1.393, -0.8749, 1.393, -0.8749, 1.394, -0.8436, 1.399, -0.5616, 1.398, -0.593, 1.398, -0.593, 1.399, -0.5616, 1.403, -0.2797, 1.403, -0.3111, 1.403, -0.3111, 1.403, -0.2797, 0.5826, 0.9659, 0.5826, 0.9659, 0.5711, 0.9658, 0.5711, 0.9658, 0.4914, 0.7777, 0.4914, 0.7777, 0.4817, 0.7776, 0.4817, 0.7776, 0.4054, 0.9646, 0.4054, 0.9646, 0.3939, 0.9645, 0.3939, 0.9645, 0.5174, 0.9654, 0.5174, 0.9654, 0.5046, 0.9653, 0.5046, 0.9653, 0.4438, 0.7773, 0.4438, 0.7773, 0.43, 0.7772, 0.43, 0.7772, 0.5566, 0.7781, 0.5566, 0.7781, 0.5431, 0.778, 0.5431, 0.778, 0.4719, 0.9651, 0.4719, 0.9651, 0.4591, 0.965, 0.4591, 0.965, 0.5924, 0.9659, 0.5924, 0.9659, 0.5826, 0.9659, 0.5826, 0.9659, 0.5029, 0.7778, 0.5029, 0.7778, 0.4914, 0.7777, 0.4914, 0.7777, 0.4182, 0.9647, 0.4182, 0.9647, 0.4054, 0.9646, 0.4054, 0.9646, 0.531, 0.9655, 0.531, 0.9655, 0.5174, 0.9654, 0.5174, 0.9654, 0.4574, 0.7774, 0.4574, 0.7774, 0.4438, 0.7773, 0.4438, 0.7773, 0.5694, 0.7782, 0.5694, 0.7782, 0.5566, 0.7781, 0.5566, 0.7781, 0.4834, 0.9652, 0.4834, 0.9652, 0.4719, 0.9651, 0.4719, 0.9651, 0.4037, 0.7771, 0.4037, 0.7771, 0.3922, 0.777, 0.3922, 0.777, 0.5157, 0.7779, 0.5157, 0.7779, 0.5029, 0.7778, 0.5029, 0.7778, 0.4318, 0.9648, 0.4318, 0.9648, 0.4182, 0.9647, 0.4182, 0.9647, 0.5448, 0.9656, 0.5448, 0.9656, 0.531, 0.9655, 0.531, 0.9655, 0.4702, 0.7775, 0.4702, 0.7775, 0.4574, 0.7774, 0.4574, 0.7774, 0.5809, 0.7783, 0.5809, 0.7783, 0.5694, 0.7782, 0.5694, 0.7782, 0.4932, 0.9652, 0.4932, 0.9652, 0.4834, 0.9652, 0.4834, 0.9652, 0.4165, 0.7772, 0.4165, 0.7772, 0.4037, 0.7771, 0.4037, 0.7771, 0.5292, 0.778, 0.5292, 0.778, 0.5157, 0.7779, 0.5157, 0.7779, 0.4456, 0.9649, 0.4456, 0.9649, 0.4318, 0.9648, 0.4318, 0.9648, 0.5711, 0.9658, 0.5711, 0.9658, 0.5583, 0.9657, 0.5583, 0.9657, 0.5583, 0.9657, 0.5583, 0.9657, 0.5448, 0.9656, 0.5448, 0.9656, 0.4817, 0.7776, 0.4817, 0.7776, 0.4702, 0.7775, 0.4702, 0.7775, 0.5906, 0.7784, 0.5906, 0.7784, 0.5809, 0.7783, 0.5809, 0.7783, 0.5046, 0.9653, 0.5046, 0.9653, 0.4932, 0.9652, 0.4932, 0.9652, 0.43, 0.7772, 0.43, 0.7772, 0.4165, 0.7772, 0.4165, 0.7772, 0.5431, 0.778, 0.5431, 0.778, 0.5292, 0.778, 0.5292, 0.778, 0.4591, 0.965, 0.4591, 0.965, 0.4456, 0.9649, 0.4456, 0.9649])
me_cylinder_004.materials.append(mat_material_004)
me_cylinder_004.materials.append(mat_material_002)
me_cylinder_004.materials.append(mat_material_003)
me_cylinder_004.update()

# ---- objects
ob_can = bpy.data.objects.new('Can', me_cylinder_001)
ob_top = bpy.data.objects.new('Top', me_cylinder_003)
ob_label = bpy.data.objects.new('Label', me_cylinder_004)

# ---- transforms, parenting, visibility, modifiers, constraints
ob_can.location = (0.0, 0.0, 0.0)
ob_can.rotation_euler = (1.571, 0.0, 0.0)
ob_top.location = (0.0, 0.0, 0.0)
ob_top.rotation_euler = (1.571, 0.0, 0.0)
ob_label.location = (0.0, 0.0, 0.0)
ob_label.rotation_euler = (1.571, 0.0, 0.0)

# ---- collection membership
col_collection.objects.link(ob_can)
col_collection.objects.link(ob_top)
col_collection.objects.link(ob_label)

# ---- scene / render settings (as saved in the file)
scene.frame_start = 1; scene.frame_end = 250; scene.frame_set(1)
scene.render.engine = 'BLENDER_EEVEE_NEXT'
scene.cycles.sampling_pattern = 'TABULATED_SOBOL'
bpy.context.view_layer.update()

# ---- added for rendering (the .blend has no active camera and no usable light): camera, sun
cam_auto = bpy.data.cameras.new('AutoCamera')
cam_auto.lens = 50.0
cam_auto.sensor_width = 36.0
cam_auto.clip_end = 1000.0
ob_auto_camera = bpy.data.objects.new('AutoCamera', cam_auto)
scene.collection.objects.link(ob_auto_camera)
ob_auto_camera.location = (0.279926, -0.339208, 0.353577)
ob_auto_camera.rotation_euler = (1.09748, -7.21219e-08, 0.694738)
scene.camera = ob_auto_camera
light_auto_sun = bpy.data.lights.new('AutoSun', 'SUN')
light_auto_sun.energy = 3.0
light_auto_sun.angle = 0.0523599
ob_auto_sun = bpy.data.objects.new('AutoSun', light_auto_sun)
scene.collection.objects.link(ob_auto_sun)
ob_auto_sun.rotation_euler = (0.872665, 0.174533, 0.523599)
bpy.context.view_layer.update()
